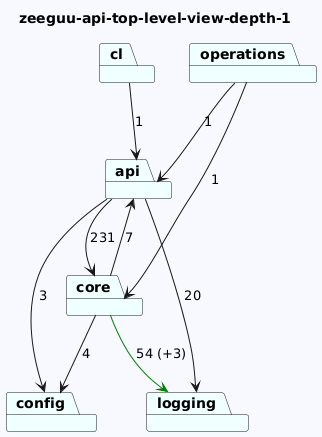

The diagram above was rendered by PlantUML. Its source (embedded in the PNG):
@startuml
skinparam backgroundColor GhostWhite
title zeeguu-api-top-level-view-depth-1
package "logging" #Azure
package "operations" #Azure
package "config" #Azure
package "cl" #Azure
package "api" #Azure
package "core" #Azure

"operations"-->"api"  : 1
"operations"-->"core"  : 1

"cl"-->"api"  : 1
"api"-->"config"  : 3
"api"-->"logging"  : 20
"api"-->"core"  : 231
"core"-->"logging" #Green : 54 (+3)
"core"-->"api"  : 7
"core"-->"config"  : 4
@enduml